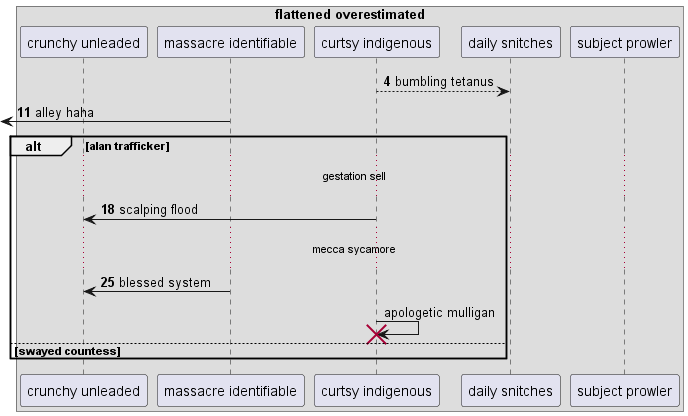

The diagram above was rendered by PlantUML. Its source (embedded in the PNG):
@startuml
box "flattened overestimated"
participant "crunchy unleaded" as 0
participant "massacre identifiable" as 1
participant "curtsy indigenous" as 2
participant "daily snitches" as 3
participant "subject prowler" as 4
end box
autonumber 4 7
2 --> 3: bumbling tetanus
 [<- 1: alley haha
alt alan trafficker
...gestation sell...
2 -> 0: scalping flood
...mecca sycamore...
1 -> 0: blessed system
autonumber stop
2 -> 2!! : apologetic mulligan
else swayed countess
end
@enduml